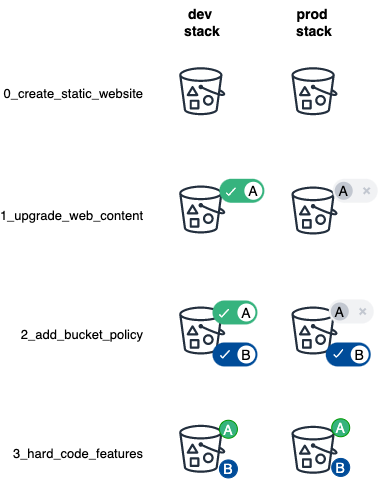

The diagram above was exported from draw.io. Its source (the exported page's mxGraphModel, read from the mxfile embedded in the PNG):
<mxGraphModel dx="1266" dy="928" grid="1" gridSize="10" guides="1" tooltips="1" connect="1" arrows="1" fold="1" page="1" pageScale="1" pageWidth="827" pageHeight="1169" math="0" shadow="0">
  <root>
    <mxCell id="0" />
    <mxCell id="1" parent="0" />
    <mxCell id="28" value="" style="sketch=0;outlineConnect=0;fontColor=#232F3E;gradientColor=none;strokeColor=#232F3E;fillColor=none;dashed=0;verticalLabelPosition=bottom;verticalAlign=top;align=center;html=1;fontSize=12;fontStyle=0;aspect=fixed;shape=mxgraph.aws4.resourceIcon;resIcon=mxgraph.aws4.bucket_with_objects;" parent="1" vertex="1">
      <mxGeometry x="422" y="230" width="60" height="60" as="geometry" />
    </mxCell>
    <mxCell id="27" value="" style="sketch=0;outlineConnect=0;fontColor=#232F3E;gradientColor=none;strokeColor=#232F3E;fillColor=none;dashed=0;verticalLabelPosition=bottom;verticalAlign=top;align=center;html=1;fontSize=12;fontStyle=0;aspect=fixed;shape=mxgraph.aws4.resourceIcon;resIcon=mxgraph.aws4.bucket_with_objects;" parent="1" vertex="1">
      <mxGeometry x="309.72" y="228.99" width="60" height="60" as="geometry" />
    </mxCell>
    <mxCell id="26" value="" style="sketch=0;outlineConnect=0;fontColor=#232F3E;gradientColor=none;strokeColor=#232F3E;fillColor=none;dashed=0;verticalLabelPosition=bottom;verticalAlign=top;align=center;html=1;fontSize=12;fontStyle=0;aspect=fixed;shape=mxgraph.aws4.resourceIcon;resIcon=mxgraph.aws4.bucket_with_objects;" parent="1" vertex="1">
      <mxGeometry x="422" y="110.72" width="60" height="60" as="geometry" />
    </mxCell>
    <mxCell id="3" value="" style="sketch=0;outlineConnect=0;fontColor=#232F3E;gradientColor=none;strokeColor=#232F3E;fillColor=none;dashed=0;verticalLabelPosition=bottom;verticalAlign=top;align=center;html=1;fontSize=12;fontStyle=0;aspect=fixed;shape=mxgraph.aws4.resourceIcon;resIcon=mxgraph.aws4.bucket_with_objects;" parent="1" vertex="1">
      <mxGeometry x="309.72" y="110.72" width="60" height="60" as="geometry" />
    </mxCell>
    <mxCell id="10" value="" style="fillColor=#36B37E;strokeColor=none;rounded=1;arcSize=50;sketch=0;hachureGap=4;pointerEvents=0;fontFamily=Verdana;fontSize=14;" parent="1" vertex="1">
      <mxGeometry x="356.935353773585" y="228.30142857142857" width="44.91438679245283" height="23.954285714285714" as="geometry" />
    </mxCell>
    <mxCell id="11" value="A" style="shape=ellipse;strokeColor=none;fillColor=#ffffff;sketch=0;hachureGap=4;pointerEvents=0;fontFamily=Helvetica;fontSize=14;" parent="10" vertex="1">
      <mxGeometry x="1" y="0.5" width="18" height="18" relative="1" as="geometry">
        <mxPoint x="-20" y="-9" as="offset" />
      </mxGeometry>
    </mxCell>
    <mxCell id="12" value="" style="html=1;shadow=0;dashed=0;shape=mxgraph.atlassian.check;strokeColor=#ffffff;sketch=1;hachureGap=4;pointerEvents=0;fontFamily=Architects Daughter;fontSource=https%3A%2F%2Ffonts.googleapis.com%2Fcss%3Ffamily%3DArchitects%2BDaughter;fontSize=14;fillColor=#00CCCC;aspect=fixed;" parent="10" vertex="1">
      <mxGeometry y="0.5" width="9" height="7.49" relative="1" as="geometry">
        <mxPoint x="7" y="-3" as="offset" />
      </mxGeometry>
    </mxCell>
    <mxCell id="13" value="" style="fillColor=#F1F2F4;strokeColor=none;rounded=1;arcSize=50;sketch=0;hachureGap=4;pointerEvents=0;fontFamily=Architects Daughter;fontSource=https%3A%2F%2Ffonts.googleapis.com%2Fcss%3Ffamily%3DArchitects%2BDaughter;fontSize=14;" parent="1" vertex="1">
      <mxGeometry x="470.221320754717" y="228.3" width="44.91438679245283" height="23.954285714285714" as="geometry" />
    </mxCell>
    <mxCell id="14" value="A" style="shape=ellipse;strokeColor=none;fillColor=#C2C7D0;sketch=0;hachureGap=4;pointerEvents=0;fontFamily=Helvetica;fontSize=14;aspect=fixed;" parent="13" vertex="1">
      <mxGeometry y="0.5" width="18" height="18" relative="1" as="geometry">
        <mxPoint x="2" y="-9" as="offset" />
      </mxGeometry>
    </mxCell>
    <mxCell id="15" value="" style="html=1;shadow=0;dashed=0;shape=mxgraph.atlassian.x;strokeColor=#C2C7D0;strokeWidth=2;sketch=0;hachureGap=4;pointerEvents=0;fontFamily=Architects Daughter;fontSource=https%3A%2F%2Ffonts.googleapis.com%2Fcss%3Ffamily%3DArchitects%2BDaughter;fontSize=14;fillColor=#00CCCC;" parent="13" vertex="1">
      <mxGeometry x="1" y="0.5" width="6" height="6" relative="1" as="geometry">
        <mxPoint x="-14" y="-3" as="offset" />
      </mxGeometry>
    </mxCell>
    <mxCell id="29" value="" style="sketch=0;outlineConnect=0;fontColor=#232F3E;gradientColor=none;strokeColor=#232F3E;fillColor=none;dashed=0;verticalLabelPosition=bottom;verticalAlign=top;align=center;html=1;fontSize=12;fontStyle=0;aspect=fixed;shape=mxgraph.aws4.resourceIcon;resIcon=mxgraph.aws4.bucket_with_objects;" parent="1" vertex="1">
      <mxGeometry x="422" y="469.28" width="60" height="60" as="geometry" />
    </mxCell>
    <mxCell id="30" value="" style="sketch=0;outlineConnect=0;fontColor=#232F3E;gradientColor=none;strokeColor=#232F3E;fillColor=none;dashed=0;verticalLabelPosition=bottom;verticalAlign=top;align=center;html=1;fontSize=12;fontStyle=0;aspect=fixed;shape=mxgraph.aws4.resourceIcon;resIcon=mxgraph.aws4.bucket_with_objects;" parent="1" vertex="1">
      <mxGeometry x="309.72" y="468.27" width="60" height="60" as="geometry" />
    </mxCell>
    <mxCell id="31" value="" style="sketch=0;outlineConnect=0;fontColor=#232F3E;gradientColor=none;strokeColor=#232F3E;fillColor=none;dashed=0;verticalLabelPosition=bottom;verticalAlign=top;align=center;html=1;fontSize=12;fontStyle=0;aspect=fixed;shape=mxgraph.aws4.resourceIcon;resIcon=mxgraph.aws4.bucket_with_objects;" parent="1" vertex="1">
      <mxGeometry x="422" y="350" width="60" height="60" as="geometry" />
    </mxCell>
    <mxCell id="32" value="" style="sketch=0;outlineConnect=0;fontColor=#232F3E;gradientColor=none;strokeColor=#232F3E;fillColor=none;dashed=0;verticalLabelPosition=bottom;verticalAlign=top;align=center;html=1;fontSize=12;fontStyle=0;aspect=fixed;shape=mxgraph.aws4.resourceIcon;resIcon=mxgraph.aws4.bucket_with_objects;" parent="1" vertex="1">
      <mxGeometry x="309.72" y="350" width="60" height="60" as="geometry" />
    </mxCell>
    <mxCell id="33" value="" style="fillColor=#36B37E;strokeColor=none;rounded=1;arcSize=50;sketch=0;hachureGap=4;pointerEvents=0;fontFamily=Verdana;fontSize=14;" parent="1" vertex="1">
      <mxGeometry x="349.995353773585" y="350.0014285714285" width="44.91438679245283" height="23.954285714285714" as="geometry" />
    </mxCell>
    <mxCell id="34" value="A" style="shape=ellipse;strokeColor=none;fillColor=#ffffff;sketch=0;hachureGap=4;pointerEvents=0;fontFamily=Helvetica;fontSize=14;" parent="33" vertex="1">
      <mxGeometry x="1" y="0.5" width="18" height="18" relative="1" as="geometry">
        <mxPoint x="-20" y="-9" as="offset" />
      </mxGeometry>
    </mxCell>
    <mxCell id="35" value="" style="html=1;shadow=0;dashed=0;shape=mxgraph.atlassian.check;strokeColor=#ffffff;sketch=1;hachureGap=4;pointerEvents=0;fontFamily=Architects Daughter;fontSource=https%3A%2F%2Ffonts.googleapis.com%2Fcss%3Ffamily%3DArchitects%2BDaughter;fontSize=14;fillColor=#00CCCC;aspect=fixed;" parent="33" vertex="1">
      <mxGeometry y="0.5" width="9" height="7.49" relative="1" as="geometry">
        <mxPoint x="7" y="-3" as="offset" />
      </mxGeometry>
    </mxCell>
    <mxCell id="36" value="" style="fillColor=#F1F2F4;strokeColor=none;rounded=1;arcSize=50;sketch=0;hachureGap=4;pointerEvents=0;fontFamily=Architects Daughter;fontSource=https%3A%2F%2Ffonts.googleapis.com%2Fcss%3Ffamily%3DArchitects%2BDaughter;fontSize=14;" parent="1" vertex="1">
      <mxGeometry x="466.281320754717" y="349.00000000000006" width="44.91438679245283" height="23.954285714285714" as="geometry" />
    </mxCell>
    <mxCell id="37" value="A" style="shape=ellipse;strokeColor=none;fillColor=#C2C7D0;sketch=0;hachureGap=4;pointerEvents=0;fontFamily=Helvetica;fontSize=14;aspect=fixed;" parent="36" vertex="1">
      <mxGeometry y="0.5" width="18" height="18" relative="1" as="geometry">
        <mxPoint x="2" y="-9" as="offset" />
      </mxGeometry>
    </mxCell>
    <mxCell id="38" value="" style="html=1;shadow=0;dashed=0;shape=mxgraph.atlassian.x;strokeColor=#C2C7D0;strokeWidth=2;sketch=0;hachureGap=4;pointerEvents=0;fontFamily=Architects Daughter;fontSource=https%3A%2F%2Ffonts.googleapis.com%2Fcss%3Ffamily%3DArchitects%2BDaughter;fontSize=14;fillColor=#00CCCC;" parent="36" vertex="1">
      <mxGeometry x="1" y="0.5" width="6" height="6" relative="1" as="geometry">
        <mxPoint x="-14" y="-3" as="offset" />
      </mxGeometry>
    </mxCell>
    <mxCell id="39" value="" style="fillColor=#004C99;strokeColor=none;rounded=1;arcSize=50;sketch=0;hachureGap=4;pointerEvents=0;fontFamily=Verdana;fontSize=14;" parent="1" vertex="1">
      <mxGeometry x="349.99535377358495" y="392" width="44.91438679245283" height="23.954285714285714" as="geometry" />
    </mxCell>
    <mxCell id="40" value="B" style="shape=ellipse;strokeColor=none;fillColor=#ffffff;sketch=0;hachureGap=4;pointerEvents=0;fontFamily=Helvetica;fontSize=14;aspect=fixed;" parent="39" vertex="1">
      <mxGeometry x="1" y="0.5" width="18" height="18" relative="1" as="geometry">
        <mxPoint x="-20" y="-9" as="offset" />
      </mxGeometry>
    </mxCell>
    <mxCell id="41" value="" style="html=1;shadow=0;dashed=0;shape=mxgraph.atlassian.check;strokeColor=#ffffff;sketch=1;hachureGap=4;pointerEvents=0;fontFamily=Architects Daughter;fontSource=https%3A%2F%2Ffonts.googleapis.com%2Fcss%3Ffamily%3DArchitects%2BDaughter;fontSize=14;fillColor=#00CCCC;aspect=fixed;" parent="39" vertex="1">
      <mxGeometry y="0.5" width="9" height="7.5" relative="1" as="geometry">
        <mxPoint x="8" y="-4" as="offset" />
      </mxGeometry>
    </mxCell>
    <mxCell id="42" value="" style="fillColor=#004C99;strokeColor=none;rounded=1;arcSize=50;sketch=0;hachureGap=4;pointerEvents=0;fontFamily=Verdana;fontSize=14;" parent="1" vertex="1">
      <mxGeometry x="463.28132075471694" y="392" width="44.91438679245283" height="23.954285714285714" as="geometry" />
    </mxCell>
    <mxCell id="43" value="B" style="shape=ellipse;strokeColor=none;fillColor=#ffffff;sketch=0;hachureGap=4;pointerEvents=0;fontFamily=Helvetica;fontSize=14;aspect=fixed;" parent="42" vertex="1">
      <mxGeometry x="1" y="0.5" width="18" height="18" relative="1" as="geometry">
        <mxPoint x="-20" y="-9" as="offset" />
      </mxGeometry>
    </mxCell>
    <mxCell id="44" value="" style="html=1;shadow=0;dashed=0;shape=mxgraph.atlassian.check;strokeColor=#ffffff;sketch=1;hachureGap=4;pointerEvents=0;fontFamily=Architects Daughter;fontSource=https%3A%2F%2Ffonts.googleapis.com%2Fcss%3Ffamily%3DArchitects%2BDaughter;fontSize=14;fillColor=#00CCCC;aspect=fixed;" parent="42" vertex="1">
      <mxGeometry y="0.5" width="9" height="7.5" relative="1" as="geometry">
        <mxPoint x="8" y="-5" as="offset" />
      </mxGeometry>
    </mxCell>
    <mxCell id="45" value="B" style="shape=ellipse;strokeColor=#004C99;fillColor=#004C99;sketch=0;hachureGap=4;pointerEvents=0;fontFamily=Helvetica;fontSize=14;fontColor=#FFFFFF;" parent="1" vertex="1">
      <mxGeometry x="356.9367924528302" y="509.44428571428574" width="17.96575471698113" height="17.965714285714284" as="geometry" />
    </mxCell>
    <mxCell id="46" value="B" style="shape=ellipse;strokeColor=#004C99;fillColor=#004C99;sketch=0;hachureGap=4;pointerEvents=0;fontFamily=Helvetica;fontSize=14;fontColor=#FFFFFF;" parent="1" vertex="1">
      <mxGeometry x="469.2227594339623" y="507.94714285714286" width="17.96575471698113" height="17.965714285714284" as="geometry" />
    </mxCell>
    <mxCell id="47" value="A" style="shape=ellipse;strokeColor=#009900;fillColor=#36B37E;sketch=0;hachureGap=4;pointerEvents=0;fontFamily=Helvetica;fontSize=14;fontColor=#FFFFFF;" parent="1" vertex="1">
      <mxGeometry x="356.9367924528302" y="469.77000000000004" width="17.96575471698113" height="17.965714285714284" as="geometry" />
    </mxCell>
    <mxCell id="48" value="A" style="shape=ellipse;strokeColor=#009900;fillColor=#36B37E;sketch=0;hachureGap=4;pointerEvents=0;fontFamily=Helvetica;fontSize=14;fontColor=#FFFFFF;" parent="1" vertex="1">
      <mxGeometry x="469.2227594339623" y="468.27285714285716" width="17.96575471698113" height="17.965714285714284" as="geometry" />
    </mxCell>
    <mxCell id="49" value="0_create_static_website" style="text;html=1;strokeColor=none;fillColor=none;align=right;verticalAlign=middle;whiteSpace=wrap;rounded=0;fontSize=13;" parent="1" vertex="1">
      <mxGeometry x="190" y="120.18857142857144" width="93" height="44.91428571428571" as="geometry" />
    </mxCell>
    <mxCell id="50" value="1_upgrade_web_content" style="text;html=1;strokeColor=none;fillColor=none;align=right;verticalAlign=middle;whiteSpace=wrap;rounded=0;fontSize=13;" parent="1" vertex="1">
      <mxGeometry x="190" y="242.95428571428573" width="93" height="44.91428571428571" as="geometry" />
    </mxCell>
    <mxCell id="51" value="2_add_bucket_policy" style="text;html=1;strokeColor=none;fillColor=none;align=right;verticalAlign=middle;whiteSpace=wrap;rounded=0;fontSize=13;" parent="1" vertex="1">
      <mxGeometry x="190" y="361.2285714285714" width="93" height="44.91428571428571" as="geometry" />
    </mxCell>
    <mxCell id="52" value="3_hard_code_features" style="text;html=1;strokeColor=none;fillColor=none;align=right;verticalAlign=middle;whiteSpace=wrap;rounded=0;fontSize=13;" parent="1" vertex="1">
      <mxGeometry x="190" y="481" width="93" height="44.91428571428571" as="geometry" />
    </mxCell>
    <mxCell id="53" value="dev &lt;br style=&quot;font-size: 14px;&quot;&gt;stack" style="text;html=1;strokeColor=none;fillColor=none;align=center;verticalAlign=middle;whiteSpace=wrap;rounded=0;fontStyle=1;fontSize=14;" parent="1" vertex="1">
      <mxGeometry x="294.99665094339616" y="50.002857142857145" width="89.82877358490566" height="44.91428571428571" as="geometry" />
    </mxCell>
    <mxCell id="54" value="prod &lt;br style=&quot;font-size: 14px;&quot;&gt;stack" style="text;html=1;strokeColor=none;fillColor=none;align=center;verticalAlign=middle;whiteSpace=wrap;rounded=0;fontStyle=1;fontSize=14;" parent="1" vertex="1">
      <mxGeometry x="407.28261792452827" y="50.002857142857145" width="89.82877358490566" height="44.91428571428571" as="geometry" />
    </mxCell>
  </root>
</mxGraphModel>